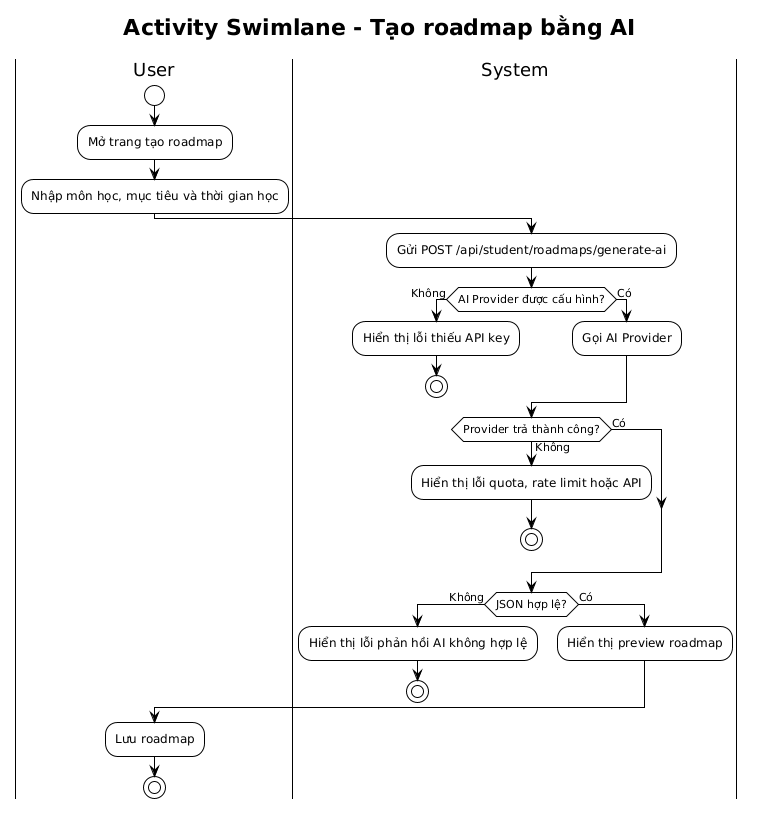

The diagram above was rendered by PlantUML. Its source (embedded in the PNG):
@startuml
!theme plain
title Activity Swimlane - Tạo roadmap bằng AI

|User|
start
:Mở trang tạo roadmap;
:Nhập môn học, mục tiêu và thời gian học;

|System|
:Gửi POST /api/student/roadmaps/generate-ai;
if (AI Provider được cấu hình?) then (Không)
  :Hiển thị lỗi thiếu API key;
  stop
else (Có)
  :Gọi AI Provider;
endif

if (Provider trả thành công?) then (Không)
  :Hiển thị lỗi quota, rate limit hoặc API;
  stop
else (Có)
endif

if (JSON hợp lệ?) then (Không)
  :Hiển thị lỗi phản hồi AI không hợp lệ;
  stop
else (Có)
  :Hiển thị preview roadmap;
endif

|User|
:Lưu roadmap;
stop
@enduml